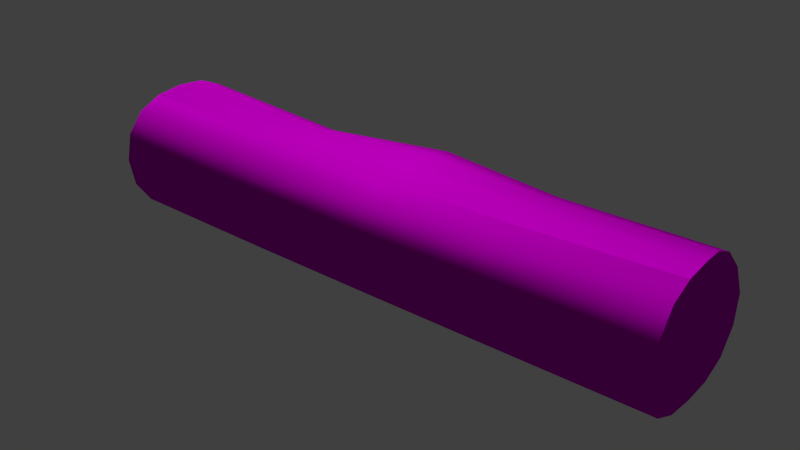 # Source: decoration_vegetation_tree_trunk_1.blend  (saved by Blender 2.70.0; exported with 4.5.12 LTS)
import bpy
from mathutils import Matrix  # noqa: F401  (used for matrix-valued properties, if any)

bpy.ops.wm.read_factory_settings(use_empty=True)
scene = bpy.context.scene
scene.name = 'Scene'

# ---- collections
col_collection_1 = bpy.data.collections.new('Collection 1'); scene.collection.children.link(col_collection_1)

# ---- images (referenced by path relative to the original .blend; pixels are not part of the script)
import os
ASSET_DIR = os.environ.get("B2B_ASSET_DIR", "")  # directory of the original .blend (textures are referenced by path, not embedded)
HERE = os.path.dirname(os.path.abspath(__file__))  # packed textures are extracted next to this script under _unpacked/

def load_image(name, relpath, width, height, colorspace="sRGB"):
    """Load a texture the original file referenced (path relative to the .blend, or extracted next to this script)."""
    p = next((c for c in (os.path.join(HERE, relpath), os.path.join(ASSET_DIR, relpath)) if relpath and os.path.exists(c)), "")
    if p:
        img = bpy.data.images.load(p, check_existing=True)
        img.name = name
    else:  # same state as the original file: an image datablock whose file is absent (Cycles renders it pink)
        img = bpy.data.images.new(name, width, height)
        img.source = "FILE"
        img.filepath = "//" + (relpath or name)
    img.colorspace_settings.name = colorspace
    return img
img_decoration_vegetation_wood_2_diffuse_png = load_image('decoration_vegetation_wood_2_diffuse.png', 'Texturen/decoration_vegetation_wood_2_diffuse.png', 1024, 1024, 'sRGB')
img_decoration_vegetation_wood_2_normal_png = load_image('decoration_vegetation_wood_2_normal.png', 'Texturen/decoration_vegetation_wood_2_normal.png', 1024, 1024, 'sRGB')

# ---- materials (node trees are filled in below, after node groups)
mat_decoration_vegetation_tree_trunk_1_wood_2 = bpy.data.materials.new('decoration_vegetation_tree_trunk_1_wood_2')
mat_decoration_vegetation_tree_trunk_1_wood_2.alpha_threshold = 0.0
mat_decoration_vegetation_tree_trunk_1_wood_2.roughness = 0.5
mat_decoration_vegetation_tree_trunk_1_wood_2.line_color = (0.0, 0.0, 0.0, 1.0)

# ---- material node trees
mat_decoration_vegetation_tree_trunk_1_wood_2.use_nodes = True; mat_decoration_vegetation_tree_trunk_1_wood_2.node_tree.nodes.clear()
_N = mat_decoration_vegetation_tree_trunk_1_wood_2.node_tree.nodes; _L = mat_decoration_vegetation_tree_trunk_1_wood_2.node_tree.links
n0 = _N.new('ShaderNodeTexCoord'); n0.name = 'Texture Coordinate'; n0.location = (-472, 177)
n1 = _N.new('ShaderNodeBsdfDiffuse'); n1.name = 'Diffuse BSDF'; n1.location = (192, 186)
n2 = _N.new('ShaderNodeOutputMaterial'); n2.name = 'Material Output'; n2.location = (460, 51)
n3 = _N.new('ShaderNodeNormalMap'); n3.name = 'Normal Map'; n3.location = (-1, 12)
n4 = _N.new('ShaderNodeTexImage'); n4.name = 'Image Texture'; n4.location = (-223, 295)
n4.width = 320
n4.image = img_decoration_vegetation_wood_2_diffuse_png
n5 = _N.new('ShaderNodeTexImage'); n5.name = 'Image Texture.001'; n5.location = (-275, 14)
n5.width = 258
n5.image = img_decoration_vegetation_wood_2_normal_png
n6 = _N.new('ShaderNodeDisplacement'); n6.name = 'Displacement'; n6.location = (0, 0)
n6.inputs[1].default_value = 0.0
n6.inputs[2].default_value = 0.1
_L.new(n1.outputs[0], n2.inputs[0])
_L.new(n0.outputs[2], n4.inputs[0])
_L.new(n4.outputs[0], n1.inputs[0])
_L.new(n0.outputs[2], n5.inputs[0])
_L.new(n3.outputs[0], n1.inputs[2])
_L.new(n5.outputs[0], n3.inputs[1])
_L.new(n3.outputs[0], n6.inputs[0])
_L.new(n6.outputs[0], n2.inputs[2])
n2.is_active_output = True

# ---- world
world_world = bpy.data.worlds.new('World'); scene.world = world_world
world_world.color = (0.05088, 0.05088, 0.05088)
world_world.use_sun_shadow = False
world_world.sun_shadow_jitter_overblur = 0.0
world_world.cycles.sampling_method = 'MANUAL'
world_world.cycles.sample_map_resolution = 256

# ---- meshes
me_cylinder_001 = bpy.data.meshes.new('Cylinder.001')
me_cylinder_001.from_pydata([(-4.001, 0.8903, 0.05012), (3.913, 0.9935, 0.05023), (-4.001, 0.8514, -0.3325), (3.918, 0.9327, -0.3325), (-4.001, 0.6965, -0.6366), (3.918, 0.7086, -0.6372), (-4.001, 0.3812, -0.793), (3.918, 0.3804, -0.7803), (-4.001, -0.002252, -0.828), (3.918, -0.002252, -0.8088), (-4.001, -0.3849, -0.793), (3.918, -0.3849, -0.7803), (-4.001, -0.7094, -0.6399), (3.918, -0.7094, -0.6372), (-4.001, -0.9261, -0.3325), (3.918, -0.9197, -0.3325), (-4.001, -1.002, 0.05022), (3.918, -0.9716, 0.04343), (-4.001, -0.9261, 0.4176), (3.918, -0.8799, 0.4048), (-4.001, -0.7094, 0.6776), (3.918, -0.6781, 0.6857), (-4.001, -0.3849, 0.8205), (3.918, -0.3766, 0.8259), (-4.001, -0.002252, 0.8592), (3.913, -0.02364, 0.8675), (-4.001, 0.3839, 0.8179), (3.898, 0.2921, 0.851), (-4.001, 0.704, 0.6693), (3.889, 0.579, 0.7196), (-4.001, 0.855, 0.402), (3.898, 0.8439, 0.4329), (1.735, 0.9977, 0.05023), (1.735, 0.9216, -0.3325), (1.735, 0.7049, -0.6569), (1.735, 0.3804, -0.8737), (1.735, -0.002252, -0.9498), (1.735, -0.3849, -0.8737), (1.735, -0.701, -0.6569), (1.735, -0.8866, -0.3325), (1.735, -0.9396, 0.05023), (1.735, -0.8538, 0.3916), (1.735, -0.6277, 0.5998), (1.735, -0.284, 0.6835), (1.735, 0.06479, 0.7219), (1.735, 0.3943, 0.7297), (1.735, 0.7049, 0.6334), (1.735, 0.9216, 0.4093), (0.1144, 0.9311, -0.3325), (0.1144, 0.7049, -0.6569), (0.1144, 0.3804, -0.8737), (0.1144, -0.002252, -0.9498), (0.1144, -0.3849, -0.8737), (0.1144, -0.7094, -0.6569), (0.1144, -0.9261, -0.3325), (0.1144, -1.002, 0.05023), (0.1144, -0.9261, 0.4088), (0.1144, -0.7094, 0.6275), (0.1144, -0.3849, 0.7305), (0.1144, -0.002252, 0.7755), (0.1144, 0.4091, 0.8075), (0.1144, 0.7469, 0.7374), (0.1144, 0.9724, 0.4329), (0.1144, 1.03, 0.05023), (-1.761, 0.9216, -0.3325), (-1.761, 0.7049, -0.6569), (-1.761, 0.3804, -0.8737), (-1.761, -0.002252, -0.9498), (-1.761, -0.3849, -0.8737), (-1.761, -0.7094, -0.6569), (-1.761, -0.9261, -0.3325), (-1.761, -1.002, 0.0363), (-1.761, -0.9261, 0.3668), (-1.761, -0.7094, 0.6368), (-1.761, -0.3849, 0.7742), (-1.761, -0.002252, 0.7707), (-1.761, 0.3804, 0.6754), (-1.761, 0.7049, 0.5416), (-1.761, 0.9216, 0.3226), (-1.761, 0.9977, 0.031)], [], [(32, 1, 3, 33), (33, 3, 5, 34), (34, 5, 7, 35), (35, 7, 9, 36), (36, 9, 11, 37), (37, 11, 13, 38), (38, 13, 15, 39), (39, 15, 17, 40), (40, 17, 19, 41), (41, 19, 21, 42), (42, 21, 23, 43), (43, 23, 25, 44), (44, 25, 27, 45), (45, 27, 29, 46), (3, 1, 31, 29, 27, 25, 23, 21, 19, 17, 15, 13, 11, 9, 7, 5), (47, 31, 1, 32), (46, 29, 31, 47), (0, 2, 4, 6, 8, 10, 12, 14, 16, 18, 20, 22, 24, 26, 28, 30), (63, 32, 33, 48), (48, 33, 34, 49), (49, 34, 35, 50), (50, 35, 36, 51), (51, 36, 37, 52), (52, 37, 38, 53), (53, 38, 39, 54), (54, 39, 40, 55), (55, 40, 41, 56), (56, 41, 42, 57), (57, 42, 43, 58), (58, 43, 44, 59), (59, 44, 45, 60), (60, 45, 46, 61), (62, 47, 32, 63), (61, 46, 47, 62), (79, 63, 48, 64), (64, 48, 49, 65), (65, 49, 50, 66), (66, 50, 51, 67), (67, 51, 52, 68), (68, 52, 53, 69), (69, 53, 54, 70), (70, 54, 55, 71), (71, 55, 56, 72), (72, 56, 57, 73), (73, 57, 58, 74), (74, 58, 59, 75), (75, 59, 60, 76), (76, 60, 61, 77), (78, 62, 63, 79), (77, 61, 62, 78), (0, 79, 64, 2), (2, 64, 65, 4), (4, 65, 66, 6), (6, 66, 67, 8), (8, 67, 68, 10), (10, 68, 69, 12), (12, 69, 70, 14), (14, 70, 71, 16), (16, 71, 72, 18), (18, 72, 73, 20), (20, 73, 74, 22), (22, 74, 75, 24), (24, 75, 76, 26), (26, 76, 77, 28), (30, 78, 79, 0), (28, 77, 78, 30)])
me_cylinder_001.polygons.foreach_set('use_smooth', [True] * 66)
_uv = me_cylinder_001.uv_layers.new(name='UVMap')
_uv.uv.foreach_set('vector', [0.7897, 0.7407, 0.7892, 0.9688, 0.7462, 0.9667, 0.7471, 0.7397, 0.7471, 0.7397, 0.7462, 0.9667, 0.7045, 0.9616, 0.7049, 0.7361, 0.7049, 0.7361, 0.7045, 0.9616, 0.6649, 0.9563, 0.6635, 0.7301, 0.6635, 0.7301, 0.6649, 0.9563, 0.6221, 0.9554, 0.6228, 0.7254, 0.6228, 0.7254, 0.6221, 0.9554, 0.5794, 0.9525, 0.5822, 0.7262, 0.5822, 0.7262, 0.5794, 0.9525, 0.5402, 0.9554, 0.541, 0.7279, 0.541, 0.7279, 0.5402, 0.9554, 0.4993, 0.9598, 0.4995, 0.7282, 0.4995, 0.7282, 0.4993, 0.9598, 0.4572, 0.9623, 0.4555, 0.7278, 0.4555, 0.7278, 0.4572, 0.9623, 0.4157, 0.9639, 0.4147, 0.7277, 0.4147, 0.7277, 0.4157, 0.9639, 0.3777, 0.9695, 0.3786, 0.7285, 0.3786, 0.7285, 0.3777, 0.9695, 0.3412, 0.9671, 0.3382, 0.7273, 0.9807, 0.7443, 0.991, 0.9911, 0.95, 0.9942, 0.9402, 0.7483, 0.9402, 0.7483, 0.95, 0.9942, 0.9137, 0.9898, 0.9019, 0.7487, 0.9019, 0.7487, 0.9137, 0.9898, 0.8783, 0.979, 0.8646, 0.744, -0.6933, 0.4714, -0.6787, 0.518, -0.6983, 0.5895, -0.7341, 0.6442, -0.778, 0.6759, -0.8254, 0.6837, -0.8792, 0.6823, -0.9267, 0.6636, -0.9611, 0.6198, -0.9801, 0.5608, -0.9777, 0.4971, -0.9529, 0.4567, -0.8945, 0.4034, -0.8449, 0.4206, -0.7906, 0.4154, -0.7314, 0.4354, 0.8299, 0.7407, 0.8348, 0.9705, 0.7892, 0.9688, 0.7897, 0.7407, 0.8646, 0.744, 0.8783, 0.979, 0.8348, 0.9705, 0.8299, 0.7407, 0.0148, 0.5477, 0.01158, 0.4951, 0.03282, 0.4606, 0.07533, 0.4179, 0.1523, 0.4183, 0.2117, 0.4156, 0.2717, 0.4365, 0.311, 0.4811, 0.3239, 0.5432, 0.3053, 0.5944, 0.2738, 0.6456, 0.2232, 0.6798, 0.1576, 0.6876, 0.09732, 0.6709, 0.0566, 0.6402, 0.03145, 0.6025, 0.7899, 0.5763, 0.7897, 0.7407, 0.7471, 0.7397, 0.748, 0.5748, 0.748, 0.5748, 0.7471, 0.7397, 0.7049, 0.7361, 0.7059, 0.5722, 0.7059, 0.5722, 0.7049, 0.7361, 0.6635, 0.7301, 0.6646, 0.5692, 0.6646, 0.5692, 0.6635, 0.7301, 0.6228, 0.7254, 0.6236, 0.5662, 0.6236, 0.5662, 0.6228, 0.7254, 0.5822, 0.7262, 0.5825, 0.5638, 0.5825, 0.5638, 0.5822, 0.7262, 0.541, 0.7279, 0.5409, 0.5612, 0.5409, 0.5612, 0.541, 0.7279, 0.4995, 0.7282, 0.4987, 0.5575, 0.4987, 0.5575, 0.4995, 0.7282, 0.4555, 0.7278, 0.4565, 0.5533, 0.4565, 0.5533, 0.4555, 0.7278, 0.4147, 0.7277, 0.417, 0.552, 0.417, 0.552, 0.4147, 0.7277, 0.3786, 0.7285, 0.3838, 0.5529, 0.3838, 0.5529, 0.3786, 0.7285, 0.3382, 0.7273, 0.3467, 0.5558, 0.9904, 0.5631, 0.9807, 0.7443, 0.9402, 0.7483, 0.9458, 0.5658, 0.9458, 0.5658, 0.9402, 0.7483, 0.9019, 0.7487, 0.9026, 0.5747, 0.9026, 0.5747, 0.9019, 0.7487, 0.8646, 0.744, 0.8672, 0.5775, 0.8299, 0.5774, 0.8299, 0.7407, 0.7897, 0.7407, 0.7899, 0.5763, 0.8672, 0.5775, 0.8646, 0.744, 0.8299, 0.7407, 0.8299, 0.5774, 0.7881, 0.3867, 0.7899, 0.5763, 0.748, 0.5748, 0.7482, 0.3853, 0.7482, 0.3853, 0.748, 0.5748, 0.7059, 0.5722, 0.7066, 0.3827, 0.7066, 0.3827, 0.7059, 0.5722, 0.6646, 0.5692, 0.6654, 0.3824, 0.6654, 0.3824, 0.6646, 0.5692, 0.6236, 0.5662, 0.6247, 0.3816, 0.6247, 0.3816, 0.6236, 0.5662, 0.5825, 0.5638, 0.5839, 0.3764, 0.5839, 0.3764, 0.5825, 0.5638, 0.5409, 0.5612, 0.5422, 0.37, 0.5422, 0.37, 0.5409, 0.5612, 0.4987, 0.5575, 0.5, 0.3648, 0.5, 0.3648, 0.4987, 0.5575, 0.4565, 0.5533, 0.4589, 0.3608, 0.4589, 0.3608, 0.4565, 0.5533, 0.417, 0.552, 0.4215, 0.3584, 0.4215, 0.3584, 0.417, 0.552, 0.3838, 0.5529, 0.383, 0.3574, 0.383, 0.3574, 0.3838, 0.5529, 0.3467, 0.5558, 0.3441, 0.3596, 0.9888, 0.3601, 0.9904, 0.5631, 0.9458, 0.5658, 0.9445, 0.3631, 0.9445, 0.3631, 0.9458, 0.5658, 0.9026, 0.5747, 0.8986, 0.3659, 0.8986, 0.3659, 0.9026, 0.5747, 0.8672, 0.5775, 0.8574, 0.3734, 0.8217, 0.3822, 0.8299, 0.5774, 0.7899, 0.5763, 0.7881, 0.3867, 0.8574, 0.3734, 0.8672, 0.5775, 0.8299, 0.5774, 0.8217, 0.3822, 0.7883, 0.1482, 0.7881, 0.3867, 0.7482, 0.3853, 0.7454, 0.1523, 0.7454, 0.1523, 0.7482, 0.3853, 0.7066, 0.3827, 0.7077, 0.1527, 0.7077, 0.1527, 0.7066, 0.3827, 0.6654, 0.3824, 0.6688, 0.1518, 0.6688, 0.1518, 0.6654, 0.3824, 0.6247, 0.3816, 0.626, 0.1475, 0.626, 0.1475, 0.6247, 0.3816, 0.5839, 0.3764, 0.5833, 0.1447, 0.5833, 0.1447, 0.5839, 0.3764, 0.5422, 0.37, 0.5436, 0.1384, 0.5436, 0.1384, 0.5422, 0.37, 0.5, 0.3648, 0.5021, 0.1323, 0.5021, 0.1323, 0.5, 0.3648, 0.4589, 0.3608, 0.4591, 0.1274, 0.4591, 0.1274, 0.4589, 0.3608, 0.4215, 0.3584, 0.4177, 0.1233, 0.4177, 0.1233, 0.4215, 0.3584, 0.383, 0.3574, 0.3803, 0.122, 0.3803, 0.122, 0.383, 0.3574, 0.3441, 0.3596, 0.3411, 0.1243, 0.9887, 0.1171, 0.9888, 0.3601, 0.9445, 0.3631, 0.945, 0.1145, 0.945, 0.1145, 0.9445, 0.3631, 0.8986, 0.3659, 0.9009, 0.1145, 0.9009, 0.1145, 0.8986, 0.3659, 0.8574, 0.3734, 0.8611, 0.1228, 0.8275, 0.1393, 0.8217, 0.3822, 0.7881, 0.3867, 0.7883, 0.1482, 0.8611, 0.1228, 0.8574, 0.3734, 0.8217, 0.3822, 0.8275, 0.1393])
me_cylinder_001.materials.append(mat_decoration_vegetation_tree_trunk_1_wood_2)
me_cylinder_001.use_remesh_preserve_volume = False
me_cylinder_001.use_remesh_preserve_attributes = False
me_cylinder_001.use_mirror_vertex_groups = False
me_cylinder_001.update()

# ---- objects
ob_cylinder_001 = bpy.data.objects.new('Cylinder.001', me_cylinder_001)

# ---- transforms, parenting, visibility, modifiers, constraints
ob_cylinder_001.location = (0.01006, 2.014, -0.05023)
ob_cylinder_001.lineart.crease_threshold = 0.0
_m = ob_cylinder_001.modifiers.new('EdgeSplit', 'EDGE_SPLIT')
_m.split_angle = 0.7854

# ---- collection membership
col_collection_1.objects.link(ob_cylinder_001)

# ---- scene / render settings (as saved in the file)
scene.frame_start = 1; scene.frame_end = 80; scene.frame_set(84)
scene.render.engine = 'CYCLES'
scene.render.resolution_percentage = 50
scene.render.dither_intensity = 0.0
scene.cycles.use_denoising = False
scene.cycles.samples = 10
scene.cycles.sampling_pattern = 'TABULATED_SOBOL'
scene.cycles.light_sampling_threshold = 0.0
scene.cycles.use_adaptive_sampling = False
scene.cycles.use_light_tree = False
scene.cycles.blur_glossy = 0.0
scene.cycles.volume_bounces = 1
scene.cycles.pixel_filter_type = 'GAUSSIAN'
scene.cycles.sample_clamp_indirect = 0.0
scene.view_settings.view_transform = 'Standard'
bpy.context.view_layer.update()

# ---- added for rendering (the .blend has no active camera and no usable light): camera, sun
cam_auto = bpy.data.cameras.new('AutoCamera')
cam_auto.lens = 50.0
cam_auto.sensor_width = 36.0
cam_auto.clip_end = 1000.0
ob_auto_camera = bpy.data.objects.new('AutoCamera', cam_auto)
scene.collection.objects.link(ob_auto_camera)
ob_auto_camera.location = (7.71721, -7.27092, 6.10762)
ob_auto_camera.rotation_euler = (1.09748, -7.21219e-08, 0.694738)
scene.camera = ob_auto_camera
light_auto_sun = bpy.data.lights.new('AutoSun', 'SUN')
light_auto_sun.energy = 3.0
light_auto_sun.angle = 0.0523599
ob_auto_sun = bpy.data.objects.new('AutoSun', light_auto_sun)
scene.collection.objects.link(ob_auto_sun)
ob_auto_sun.rotation_euler = (0.872665, 0.174533, 0.523599)
bpy.context.view_layer.update()
